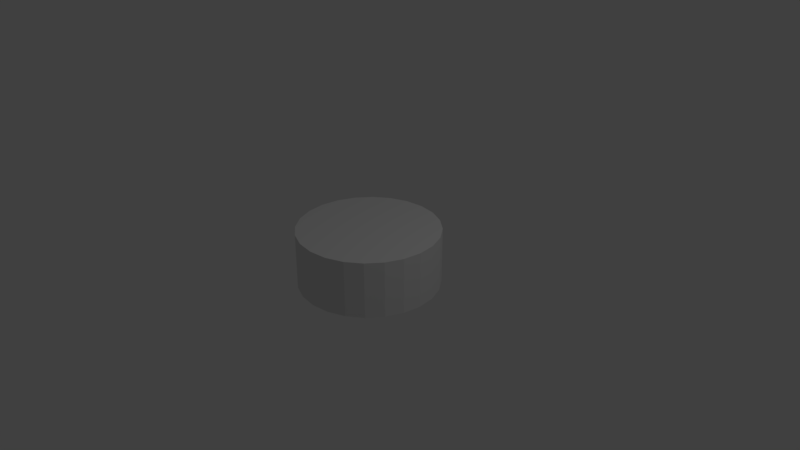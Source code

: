 # Source: golosTankInlineShort.blend  (saved by Blender 2.79.0; exported with 4.5.12 LTS)
import bpy
from mathutils import Matrix  # noqa: F401  (used for matrix-valued properties, if any)

bpy.ops.wm.read_factory_settings(use_empty=True)
scene = bpy.context.scene
scene.name = 'Scene'

# ---- collections
col_collection_1 = bpy.data.collections.new('Collection 1'); scene.collection.children.link(col_collection_1)

# ---- world
world_world = bpy.data.worlds.new('World'); scene.world = world_world
world_world.color = (0.05088, 0.05088, 0.05088)
world_world.use_sun_shadow = False
world_world.sun_shadow_jitter_overblur = 0.0
world_world.cycles.sampling_method = 'MANUAL'

# ---- cameras
cam_camera = bpy.data.cameras.new('Camera')
cam_camera.clip_end = 100.0
cam_camera.lens = 35.0
cam_camera.sensor_width = 32.0
cam_camera.sensor_height = 18.0
cam_camera.ortho_scale = 7.314
cam_camera.dof.focus_distance = 0.0
cam_camera.dof.aperture_fstop = 128.0

# ---- lights
light_lamp = bpy.data.lights.new('Lamp', 'POINT')
light_lamp.transmission_factor = 0.0
light_lamp.cutoff_distance = 30.0
light_lamp.energy = 100.0
light_lamp.shadow_buffer_clip_start = 1.001
light_lamp.shadow_soft_size = 0.1
light_lamp.shadow_maximum_resolution = 0.006
light_lamp.use_absolute_resolution = True

# ---- meshes
me_golostankshort = bpy.data.meshes.new('GolosTankShort')
me_golostankshort.from_pydata([(0.0, 0.9375, -0.375), (0.0, 0.9375, 0.375), (0.2426, 0.9056, -0.375), (0.2426, 0.9056, 0.375), (0.4688, 0.8119, -0.375), (0.4688, 0.8119, 0.375), (0.6629, 0.6629, -0.375), (0.6629, 0.6629, 0.375), (0.8119, 0.4687, -0.375), (0.8119, 0.4687, 0.375), (0.9056, 0.2426, -0.375), (0.9056, 0.2426, 0.375), (0.9375, 7.078e-08, -0.375), (0.9375, 7.078e-08, 0.375), (0.9056, -0.2426, -0.375), (0.9056, -0.2426, 0.375), (0.8119, -0.4687, -0.375), (0.8119, -0.4687, 0.375), (0.6629, -0.6629, -0.375), (0.6629, -0.6629, 0.375), (0.4688, -0.8119, -0.375), (0.4688, -0.8119, 0.375), (0.2426, -0.9056, -0.375), (0.2426, -0.9056, 0.375), (3.651e-07, -0.9375, -0.375), (3.651e-07, -0.9375, 0.375), (-0.2426, -0.9056, -0.375), (-0.2426, -0.9056, 0.375), (-0.4687, -0.8119, -0.375), (-0.4687, -0.8119, 0.375), (-0.6629, -0.6629, -0.375), (-0.6629, -0.6629, 0.375), (-0.8119, -0.4688, -0.375), (-0.8119, -0.4688, 0.375), (-0.9056, -0.2426, -0.375), (-0.9056, -0.2426, 0.375), (-0.9375, -4.359e-07, -0.375), (-0.9375, -4.359e-07, 0.375), (-0.9056, 0.2426, -0.375), (-0.9056, 0.2426, 0.375), (-0.8119, 0.4687, -0.375), (-0.8119, 0.4687, 0.375), (-0.6629, 0.6629, -0.375), (-0.6629, 0.6629, 0.375), (-0.4688, 0.8119, -0.375), (-0.4688, 0.8119, 0.375), (-0.2426, 0.9056, -0.375), (-0.2426, 0.9056, 0.375)], [], [(0, 1, 3, 2), (2, 3, 5, 4), (4, 5, 7, 6), (6, 7, 9, 8), (8, 9, 11, 10), (10, 11, 13, 12), (12, 13, 15, 14), (14, 15, 17, 16), (16, 17, 19, 18), (18, 19, 21, 20), (20, 21, 23, 22), (22, 23, 25, 24), (24, 25, 27, 26), (26, 27, 29, 28), (28, 29, 31, 30), (30, 31, 33, 32), (32, 33, 35, 34), (34, 35, 37, 36), (36, 37, 39, 38), (38, 39, 41, 40), (40, 41, 43, 42), (42, 43, 45, 44), (3, 1, 47, 45, 43, 41, 39, 37, 35, 33, 31, 29, 27, 25, 23, 21, 19, 17, 15, 13, 11, 9, 7, 5), (44, 45, 47, 46), (46, 47, 1, 0), (0, 2, 4, 6, 8, 10, 12, 14, 16, 18, 20, 22, 24, 26, 28, 30, 32, 34, 36, 38, 40, 42, 44, 46)])
_uv = me_golostankshort.uv_layers.new(name='UVMap')
_uv.uv.foreach_set('vector', [0.8554, 0.7891, 0.8554, 0.9905, 0.7896, 0.9905, 0.7896, 0.7891, 0.7225, 0.7894, 0.7225, 0.9909, 0.6568, 0.9909, 0.6568, 0.7894, 0.8555, 0.7894, 0.8555, 0.9909, 0.7898, 0.9909, 0.7898, 0.7894, 0.7225, 0.7894, 0.7225, 0.9909, 0.6568, 0.9909, 0.6568, 0.7894, 0.789, 0.7894, 0.789, 0.9909, 0.7233, 0.9909, 0.7233, 0.7894, 0.6559, 0.7891, 0.6559, 0.9905, 0.5902, 0.9905, 0.5902, 0.7891, 0.6561, 0.7894, 0.6561, 0.9909, 0.5903, 0.9909, 0.5903, 0.7894, 0.7889, 0.7891, 0.7889, 0.9905, 0.7232, 0.9905, 0.7232, 0.7891, 0.9885, 0.7894, 0.9885, 0.9909, 0.9227, 0.9909, 0.9227, 0.7894, 0.789, 0.7894, 0.789, 0.9909, 0.7233, 0.9909, 0.7233, 0.7894, 0.9885, 0.7894, 0.9885, 0.9909, 0.9227, 0.9909, 0.9227, 0.7894, 0.6561, 0.7894, 0.6561, 0.9909, 0.5903, 0.9909, 0.5903, 0.7894, 0.7224, 0.7891, 0.7224, 0.9905, 0.6567, 0.9905, 0.6567, 0.7891, 0.789, 0.7894, 0.789, 0.9909, 0.7233, 0.9909, 0.7233, 0.7894, 0.7225, 0.7894, 0.7225, 0.9909, 0.6568, 0.9909, 0.6568, 0.7894, 0.8555, 0.7894, 0.8555, 0.9909, 0.7898, 0.9909, 0.7898, 0.7894, 0.6561, 0.7894, 0.6561, 0.9909, 0.5903, 0.9909, 0.5903, 0.7894, 0.9218, 0.7891, 0.9218, 0.9905, 0.8561, 0.9905, 0.8561, 0.7891, 0.922, 0.7894, 0.922, 0.9909, 0.8562, 0.9909, 0.8562, 0.7894, 0.922, 0.7894, 0.922, 0.9909, 0.8562, 0.9909, 0.8562, 0.7894, 0.9885, 0.7894, 0.9885, 0.9909, 0.9227, 0.9909, 0.9227, 0.7894, 0.9883, 0.7891, 0.9883, 0.9905, 0.9226, 0.9905, 0.9226, 0.7891, 0.1528, 0.9682, 0.1024, 0.9391, 0.06136, 0.8981, 0.03231, 0.8477, 0.01727, 0.7916, 0.01727, 0.7335, 0.03231, 0.6774, 0.06136, 0.6271, 0.1024, 0.586, 0.1528, 0.5569, 0.2089, 0.5419, 0.267, 0.5419, 0.3231, 0.5569, 0.3735, 0.586, 0.4145, 0.6271, 0.4436, 0.6774, 0.4586, 0.7335, 0.4586, 0.7916, 0.4436, 0.8477, 0.4145, 0.8981, 0.3735, 0.9391, 0.3231, 0.9682, 0.267, 0.9832, 0.2089, 0.9832, 0.922, 0.7894, 0.922, 0.9909, 0.8562, 0.9909, 0.8562, 0.7894, 0.8555, 0.7894, 0.8555, 0.9909, 0.7898, 0.9909, 0.7898, 0.7894, 0.3735, 0.586, 0.4145, 0.6271, 0.4436, 0.6774, 0.4586, 0.7335, 0.4586, 0.7916, 0.4436, 0.8477, 0.4145, 0.8981, 0.3735, 0.9391, 0.3231, 0.9682, 0.267, 0.9832, 0.2089, 0.9832, 0.1528, 0.9682, 0.1024, 0.9391, 0.06136, 0.8981, 0.0323, 0.8477, 0.01727, 0.7916, 0.01727, 0.7335, 0.03231, 0.6774, 0.06136, 0.6271, 0.1024, 0.586, 0.1528, 0.5569, 0.2089, 0.5419, 0.267, 0.5419, 0.3231, 0.5569])
me_golostankshort.use_remesh_preserve_volume = False
me_golostankshort.use_remesh_preserve_attributes = False
me_golostankshort.use_mirror_vertex_groups = False
me_golostankshort.update()

# ---- objects
ob_golostankshort = bpy.data.objects.new('golosTankShort', None)
ob_node_stack_gtsbot = bpy.data.objects.new('node_stack_gtsBot', None)
ob_node_stack_gtstop = bpy.data.objects.new('node_stack_gtsTop', None)
ob_golostankshort_1 = bpy.data.objects.new('GolosTankShort', me_golostankshort)
ob_lamp = bpy.data.objects.new('Lamp', light_lamp)
ob_camera = bpy.data.objects.new('Camera', cam_camera)

# ---- transforms, parenting, visibility, modifiers, constraints
ob_golostankshort.location = (0.0, 0.0, 0.0)
ob_golostankshort.empty_display_type = 'SPHERE'
ob_golostankshort.empty_display_size = 0.01
ob_golostankshort.empty_image_offset = (0.0, 0.0)
ob_golostankshort.lineart.crease_threshold = 0.0
ob_node_stack_gtsbot.parent = ob_golostankshort
ob_node_stack_gtsbot.location = (0.0, 3.271e-08, -0.3742)
ob_node_stack_gtsbot.rotation_euler = (3.142, -0.0, 0.0)
ob_node_stack_gtsbot.empty_display_type = 'SINGLE_ARROW'
ob_node_stack_gtsbot.empty_image_offset = (0.0, 0.0)
ob_node_stack_gtsbot.lineart.crease_threshold = 0.0
ob_node_stack_gtstop.parent = ob_golostankshort
ob_node_stack_gtstop.location = (0.0, 0.0, 0.3742)
ob_node_stack_gtstop.empty_display_type = 'SINGLE_ARROW'
ob_node_stack_gtstop.empty_image_offset = (0.0, 0.0)
ob_node_stack_gtstop.lineart.crease_threshold = 0.0
ob_golostankshort_1.parent = ob_golostankshort
ob_golostankshort_1.location = (0.0, 0.0, 0.0)
ob_golostankshort_1.lineart.crease_threshold = 0.0
ob_lamp.location = (4.076, 1.005, 5.904)
ob_lamp.rotation_euler = (0.6503, 0.05522, 1.866)
ob_lamp.lock_rotations_4d = False
ob_lamp.empty_display_type = 'ARROWS'
ob_lamp.color = (0.0, 0.0, 0.0, 0.0)
ob_lamp.lineart.crease_threshold = 0.0
ob_camera.location = (7.481, -6.508, 5.344)
ob_camera.rotation_euler = (1.109, 0.0, 0.8149)
ob_camera.lock_rotations_4d = False
ob_camera.empty_display_type = 'ARROWS'
ob_camera.color = (0.0, 0.0, 0.0, 0.0)
ob_camera.display_type = 'WIRE'
ob_camera.lineart.crease_threshold = 0.0

# ---- collection membership
col_collection_1.objects.link(ob_golostankshort)
col_collection_1.objects.link(ob_node_stack_gtsbot)
col_collection_1.objects.link(ob_node_stack_gtstop)
col_collection_1.objects.link(ob_golostankshort_1)
col_collection_1.objects.link(ob_lamp)
col_collection_1.objects.link(ob_camera)

# ---- scene / render settings (as saved in the file)
scene.camera = ob_camera
scene.frame_start = 1; scene.frame_end = 250; scene.frame_set(1)
scene.render.engine = 'BLENDER_EEVEE_NEXT'
scene.render.resolution_percentage = 50
scene.render.dither_intensity = 0.0
scene.cycles.use_denoising = False
scene.cycles.samples = 128
scene.cycles.sampling_pattern = 'TABULATED_SOBOL'
scene.cycles.use_adaptive_sampling = False
scene.cycles.use_light_tree = False
scene.cycles.blur_glossy = 0.0
scene.cycles.sample_clamp_indirect = 0.0
scene.view_settings.view_transform = 'Standard'
bpy.context.view_layer.update()
